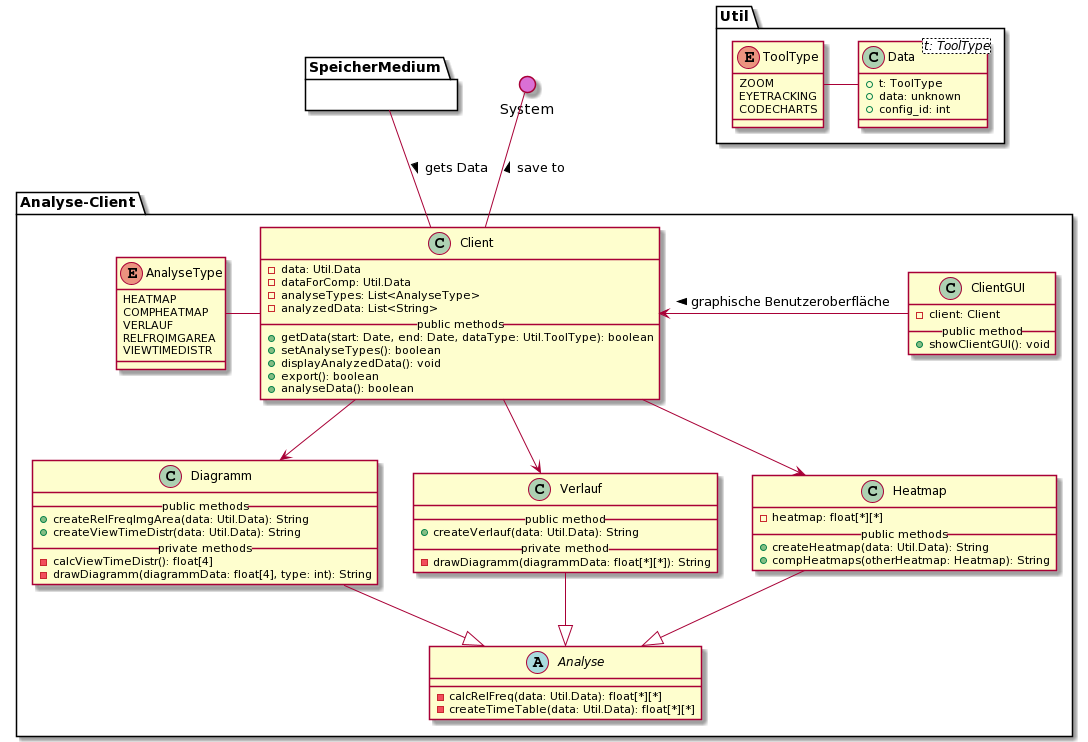

The diagram above was rendered by PlantUML. Its source (embedded in the PNG):
@startuml
' === ANALYSE CLIENT ===
package Analyse-Client{

    ' Client
    class Client {
        - data: Util.Data
        - dataForComp: Util.Data
        - analyseTypes: List<AnalyseType>
        - analyzedData: List<String>
        __public methods__
        + getData(start: Date, end: Date, dataType: Util.ToolType): boolean
        + setAnalyseTypes(): boolean
        + displayAnalyzedData(): void
        + export(): boolean
        + analyseData(): boolean
    }

    ' Analyse
    abstract Analyse {
        - calcRelFreq(data: Util.Data): float[*][*]
        - createTimeTable(data: Util.Data): float[*][*]
    }

    ' Heatmap
    class Heatmap {
        - heatmap: float[*][*]
        __public methods__
        + createHeatmap(data: Util.Data): String
        + compHeatmaps(otherHeatmap: Heatmap): String
    }

    ' Verlauf
    class Verlauf {
        __public method__
        + createVerlauf(data: Util.Data): String
        __private method__
        - drawDiagramm(diagrammData: float[*][*]): String
    }

    ' Diagramm
    class Diagramm {
        __public methods__
        + createRelFreqImgArea(data: Util.Data): String
        + createViewTimeDistr(data: Util.Data): String
        __private methods__
        - calcViewTimeDistr(): float[4]
        - drawDiagramm(diagrammData: float[4], type: int): String
    }

    ' Type
    enum AnalyseType {
        HEATMAP
        COMPHEATMAP
        VERLAUF
        RELFRQIMGAREA
        VIEWTIMEDISTR
    }

    ' ClientGUI
    class ClientGUI {
        - client: Client
        __public method__
        + showClientGUI(): void
    }

    ' Vererbung
    Analyse <|-u- Heatmap
    Analyse <|-u- Verlauf
    Analyse <|-u- Diagramm

    ' Interaktionen
    Client -d-> Heatmap
    Client -d-> Verlauf
    Client -d-> Diagramm
    Client -l- AnalyseType
    Client <-r- ClientGUI : < graphische Benutzeroberfläche

}

' Blackbox
package SpeicherMedium {}

package Util {

    ' Typen der erhobenen Daten
    enum ToolType {
        ZOOM
        EYETRACKING
        CODECHARTS
    }

    ' Daten
    class Data<t: ToolType> {
        + t: ToolType
        + data: unknown
        + config_id: int
    }

    ' Interaktionen
    Data -l- ToolType
}

() System #DA70D5

' Interaktionen
Client -u- System: > save to
Client -u- SpeicherMedium : < gets Data
@enduml